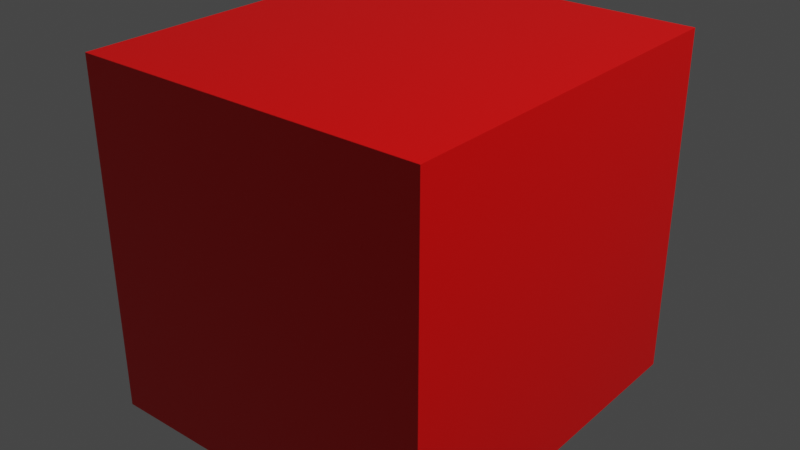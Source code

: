 # Source: Chapter17Final.blend  (saved by Blender 3.2.14; exported with 4.5.12 LTS)
import bpy
from mathutils import Matrix  # noqa: F401  (used for matrix-valued properties, if any)

bpy.ops.wm.read_factory_settings(use_empty=True)
scene = bpy.context.scene
scene.name = 'Scene'

# ---- collections
col_collection = bpy.data.collections.new('Collection'); scene.collection.children.link(col_collection)

# ---- materials (node trees are filled in below, after node groups)
mat_green = bpy.data.materials.new('Green')
mat_green.alpha_threshold = 0.0
mat_green.use_transparent_shadow = False
mat_green.line_color = (0.0, 0.0, 0.0, 1.0)
mat_red = bpy.data.materials.new('Red')
mat_red.alpha_threshold = 0.0
mat_red.use_transparent_shadow = False
mat_red.line_color = (0.0, 0.0, 0.0, 1.0)

# ---- node groups
ng_chapter17 = bpy.data.node_groups.new('Chapter17', 'GeometryNodeTree')
_s = ng_chapter17.interface.new_socket(name='Geometry', in_out='OUTPUT', socket_type='NodeSocketGeometry')
_s = ng_chapter17.interface.new_socket(name='Geometry', in_out='INPUT', socket_type='NodeSocketGeometry')
ng_chapter17.is_modifier = True
_N = ng_chapter17.nodes; _L = ng_chapter17.links
n0 = _N.new('NodeGroupInput'); n0.name = 'Group Input'; n0.location = (-103, 102)
n1 = _N.new('GeometryNodeTransform'); n1.name = 'Transform'; n1.location = (183, 98)
n2 = _N.new('ShaderNodeMapRange'); n2.name = 'Map Range'; n2.location = (-349, -20)
n2.inputs[1].default_value = 1.0
n2.inputs[2].default_value = 250.0
n3 = _N.new('ShaderNodeMath'); n3.name = 'Math'; n3.location = (-194, -42)
n3.operation = 'MULTIPLY'
n3.inputs[1].default_value = 5.0
n4 = _N.new('ShaderNodeCombineXYZ'); n4.name = 'Combine XYZ'; n4.location = (-21, -54)
n4.inputs[0].default_value = 1.0
n4.inputs[2].default_value = 1.0
n5 = _N.new('GeometryNodeFillCurve'); n5.name = 'Fill Curve'; n5.location = (231, -287)
n6 = _N.new('GeometryNodeStringToCurves'); n6.name = 'String to Curves'; n6.location = (-173, -290)
n6.font = None
n7 = _N.new('GeometryNodeTransform'); n7.name = 'Transform.001'; n7.location = (52, -287)
n7.inputs[1].default_value = (0.0, -1.0, 0.0)
n8 = _N.new('GeometryNodeInputSceneTime'); n8.name = 'Scene Time'; n8.location = (-555, -284)
n9 = _N.new('FunctionNodeValueToString'); n9.name = 'Value to String'; n9.location = (-345, -296)
n10 = _N.new('GeometryNodeSwitch'); n10.name = 'Switch'; n10.location = (615, -375)
n10.input_type = 'MATERIAL'
n10.inputs[1].default_value = mat_green
n10.inputs[2].default_value = mat_red
n11 = _N.new('ShaderNodeMath'); n11.name = 'Math.001'; n11.location = (439, -392)
n11.operation = 'LESS_THAN'
n11.inputs[1].default_value = 125.0
n12 = _N.new('GeometryNodeJoinGeometry'); n12.name = 'Join Geometry'; n12.location = (526, -263)
n13 = _N.new('GeometryNodeInputSceneTime'); n13.name = 'Scene Time.001'; n13.location = (242, -445)
n14 = _N.new('GeometryNodeSetMaterial'); n14.name = 'Set Material'; n14.location = (802, -281)
n15 = _N.new('NodeGroupOutput'); n15.name = 'Group Output'; n15.location = (1008, -272)
_L.new(n14.outputs[0], n15.inputs[0])
_L.new(n0.outputs[0], n1.inputs[0])
_L.new(n1.outputs[0], n12.inputs[0])
_L.new(n8.outputs[1], n2.inputs[0])
_L.new(n2.outputs[0], n3.inputs[0])
_L.new(n3.outputs[0], n4.inputs[1])
_L.new(n4.outputs[0], n1.inputs[3])
_L.new(n8.outputs[1], n9.inputs[0])
_L.new(n9.outputs[0], n6.inputs[0])
_L.new(n6.outputs[0], n7.inputs[0])
_L.new(n7.outputs[0], n5.inputs[0])
_L.new(n5.outputs[0], n12.inputs[0])
_L.new(n13.outputs[1], n11.inputs[0])
_L.new(n11.outputs[0], n10.inputs[0])
_L.new(n12.outputs[0], n14.inputs[0])
_L.new(n10.outputs[0], n14.inputs[2])
n15.is_active_output = True

# ---- material node trees
mat_green.use_nodes = True; mat_green.node_tree.nodes.clear()
_N = mat_green.node_tree.nodes; _L = mat_green.node_tree.links
n0 = _N.new('ShaderNodeOutputMaterial'); n0.name = 'Material Output'; n0.location = (300, 300)
n1 = _N.new('ShaderNodeBsdfPrincipled'); n1.name = 'Principled BSDF'; n1.location = (10, 300)
n1.distribution = 'GGX'
n1.subsurface_method = 'RANDOM_WALK_SKIN'
n1.inputs[0].default_value = (0.0, 1.0, 0.0, 1.0)
n1.inputs[2].default_value = 0.4
n1.inputs[3].default_value = 1.45
n1.inputs[27].default_value = (0.0, 0.0, 0.0, 1.0)
n1.inputs[28].default_value = 1.0
_L.new(n1.outputs[0], n0.inputs[0])
n0.is_active_output = True
mat_red.use_nodes = True; mat_red.node_tree.nodes.clear()
_N = mat_red.node_tree.nodes; _L = mat_red.node_tree.links
n0 = _N.new('ShaderNodeOutputMaterial'); n0.name = 'Material Output'; n0.location = (300, 300)
n1 = _N.new('ShaderNodeBsdfPrincipled'); n1.name = 'Principled BSDF'; n1.location = (10, 300)
n1.distribution = 'GGX'
n1.subsurface_method = 'RANDOM_WALK_SKIN'
n1.inputs[0].default_value = (1.0, 0.0, 0.0, 1.0)
n1.inputs[2].default_value = 0.4
n1.inputs[3].default_value = 1.45
n1.inputs[27].default_value = (0.0, 0.0, 0.0, 1.0)
n1.inputs[28].default_value = 1.0
_L.new(n1.outputs[0], n0.inputs[0])
n0.is_active_output = True

# ---- world
world_world = bpy.data.worlds.new('World'); scene.world = world_world
world_world.use_nodes = True; world_world.node_tree.nodes.clear()
_N = world_world.node_tree.nodes; _L = world_world.node_tree.links
n0 = _N.new('ShaderNodeOutputWorld'); n0.name = 'World Output'; n0.location = (300, 300)
n1 = _N.new('ShaderNodeBackground'); n1.name = 'Background'; n1.location = (10, 300)
n1.inputs[0].default_value = (0.05088, 0.05088, 0.05088, 1.0)
_L.new(n1.outputs[0], n0.inputs[0])
n0.is_active_output = True
world_world.color = (0.05088, 0.05088, 0.05088)
world_world.use_sun_shadow = False
world_world.sun_shadow_jitter_overblur = 0.0

# ---- lights
light_light = bpy.data.lights.new('Light', 'POINT')
light_light.transmission_factor = 0.0
light_light.energy = 1000.0
light_light.shadow_soft_size = 0.1
light_light.shadow_maximum_resolution = 0.006
light_light.use_absolute_resolution = True

# ---- meshes
me_cube = bpy.data.meshes.new('Cube')
me_cube.from_pydata([(1.0, 1.0, 1.0), (1.0, 1.0, 0.0), (1.0, 0.0, 1.0), (1.0, 0.0, 0.0), (0.0, 1.0, 1.0), (0.0, 1.0, 0.0), (0.0, 0.0, 1.0), (0.0, 0.0, 0.0)], [], [(0, 4, 6, 2), (3, 2, 6, 7), (7, 6, 4, 5), (5, 1, 3, 7), (1, 0, 2, 3), (5, 4, 0, 1)])
_uv = me_cube.uv_layers.new(name='UVMap')
_uv.uv.foreach_set('vector', [0.625, 0.5, 0.875, 0.5, 0.875, 0.75, 0.625, 0.75, 0.375, 0.75, 0.625, 0.75, 0.625, 1.0, 0.375, 1.0, 0.375, 0.0, 0.625, 0.0, 0.625, 0.25, 0.375, 0.25, 0.125, 0.5, 0.375, 0.5, 0.375, 0.75, 0.125, 0.75, 0.375, 0.5, 0.625, 0.5, 0.625, 0.75, 0.375, 0.75, 0.375, 0.25, 0.625, 0.25, 0.625, 0.5, 0.375, 0.5])
me_cube.use_mirror_vertex_groups = False
me_cube.update()

# ---- objects
ob_chapter17 = bpy.data.objects.new('Chapter17', me_cube)
ob_light = bpy.data.objects.new('Light', light_light)

# ---- transforms, parenting, visibility, modifiers, constraints
ob_chapter17.location = (0.0, 0.0, 0.0)
ob_chapter17.lock_rotations_4d = False
ob_chapter17.empty_display_type = 'ARROWS'
ob_chapter17.lineart.crease_threshold = 0.0
_m = ob_chapter17.modifiers.new('GeometryNodes', 'NODES')
_m.node_group = ng_chapter17
ob_light.location = (4.076, 1.005, 5.904)
ob_light.rotation_euler = (0.6503, 0.05522, 1.866)
ob_light.lock_rotations_4d = False
ob_light.empty_display_type = 'ARROWS'
ob_light.color = (0.0, 0.0, 0.0, 0.0)
ob_light.lineart.crease_threshold = 0.0

# ---- collection membership
col_collection.objects.link(ob_chapter17)
col_collection.objects.link(ob_light)

# ---- scene / render settings (as saved in the file)
scene.frame_start = 1; scene.frame_end = 250; scene.frame_set(55)
scene.render.engine = 'BLENDER_EEVEE_NEXT'
scene.cycles.sampling_pattern = 'TABULATED_SOBOL'
scene.cycles.use_light_tree = False
scene.eevee.use_gtao = True
scene.eevee.use_raytracing = True
scene.view_settings.view_transform = 'Filmic'
bpy.context.view_layer.update()

# ---- added for rendering (the .blend has no active camera): camera
cam_auto = bpy.data.cameras.new('AutoCamera')
cam_auto.lens = 50.0
cam_auto.sensor_width = 36.0
cam_auto.clip_end = 1000.0
ob_auto_camera = bpy.data.objects.new('AutoCamera', cam_auto)
scene.collection.objects.link(ob_auto_camera)
ob_auto_camera.location = (2.14882, -1.43641, 1.81905)
ob_auto_camera.rotation_euler = (1.09748, -7.21219e-08, 0.694738)
scene.camera = ob_auto_camera
bpy.context.view_layer.update()
